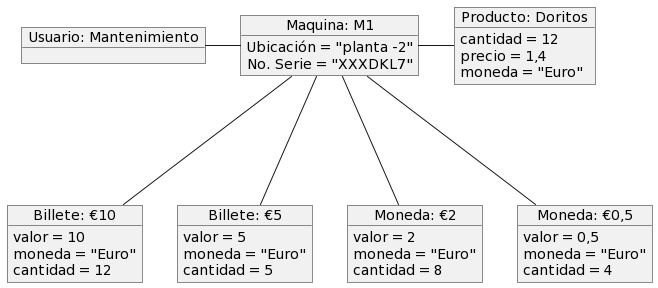

The diagram above was rendered by PlantUML. Its source (embedded in the PNG):
@startuml
object "Maquina: M1" as maq1{
Ubicación = "planta -2"
No. Serie = "XXXDKL7"
}

object "Usuario: Mantenimiento" as man1{
}

object "Billete: €10" as b10{
valor = 10
moneda = "Euro"
cantidad = 12
}

object "Billete: €5" as b5{
valor = 5
moneda = "Euro"
cantidad = 5
}

object "Moneda: €2" as m2{
valor = 2
moneda = "Euro"
cantidad = 8
}

object "Moneda: €0,5" as m05{
valor = 0,5
moneda = "Euro"
cantidad = 4
}

object "Producto: Doritos" as pro1{
cantidad = 12
precio = 1,4
moneda = "Euro"
}

maq1 --l man1 

maq1 --r pro1

maq1 --- b10
maq1 --- b5
maq1 --- m2
maq1 --- m05
@enduml